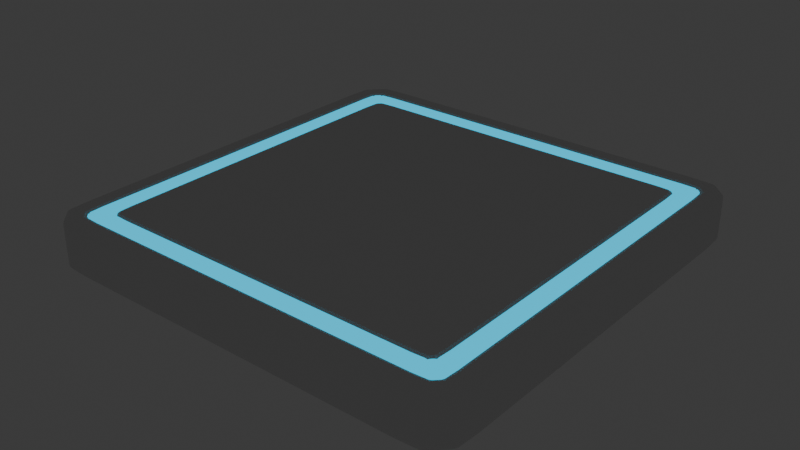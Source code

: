 # Source: square_tile2.blend  (saved by Blender 4.5.88; exported with 4.5.12 LTS)
import bpy
from mathutils import Matrix  # noqa: F401  (used for matrix-valued properties, if any)

bpy.ops.wm.read_factory_settings(use_empty=True)
scene = bpy.context.scene
scene.name = 'Scene'

# ---- collections
col_collection = bpy.data.collections.new('Collection'); scene.collection.children.link(col_collection)
col_collection_2 = bpy.data.collections.new('Collection 2'); scene.collection.children.link(col_collection_2)

# ---- materials (node trees are filled in below, after node groups)
mat_material = bpy.data.materials.new('Material')
mat_accent = bpy.data.materials.new('Accent')

# ---- material node trees
mat_material.use_nodes = True; mat_material.node_tree.nodes.clear()
_N = mat_material.node_tree.nodes; _L = mat_material.node_tree.links
n0 = _N.new('ShaderNodeBsdfPrincipled'); n0.name = 'Principled BSDF'; n0.location = (-200, 100)
n1 = _N.new('ShaderNodeOutputMaterial'); n1.name = 'Material Output'; n1.location = (200, 100)
_L.new(n0.outputs[0], n1.inputs[0])
n1.is_active_output = True
mat_accent.use_nodes = True; mat_accent.node_tree.nodes.clear()
_N = mat_accent.node_tree.nodes; _L = mat_accent.node_tree.links
n0 = _N.new('ShaderNodeOutputMaterial'); n0.name = 'Material Output'; n0.location = (200, 100)
n1 = _N.new('ShaderNodeEmission'); n1.name = 'Emission'; n1.location = (-200, 100)
n1.inputs[0].default_value = (0.0, 0.6584, 1.0, 1.0)
_L.new(n1.outputs[0], n0.inputs[0])
n0.is_active_output = True

# ---- world
world_world = bpy.data.worlds.new('World'); scene.world = world_world
world_world.use_nodes = True; world_world.node_tree.nodes.clear()
_N = world_world.node_tree.nodes; _L = world_world.node_tree.links
n0 = _N.new('ShaderNodeOutputWorld'); n0.name = 'World Output'; n0.location = (200, 100)
n1 = _N.new('ShaderNodeBackground'); n1.name = 'Background'; n1.location = (-200, 100)
n1.inputs[0].default_value = (0.05088, 0.05088, 0.05088, 1.0)
_L.new(n1.outputs[0], n0.inputs[0])
n0.is_active_output = True
world_world.color = (0.05088, 0.05088, 0.05088)
world_world.sun_shadow_jitter_overblur = 0.0

# ---- meshes
me_cube_001 = bpy.data.meshes.new('Cube.001')
me_cube_001.from_pydata([(-0.3734, -0.465, -0.05), (-0.465, -0.3734, -0.05), (-0.4253, -0.4621, -0.05), (-0.4621, -0.4253, -0.05), (-0.4203, -0.3721, 0.05), (-0.3721, -0.4203, 0.05), (-0.4185, -0.4058, 0.05), (-0.4058, -0.4185, 0.05), (-0.465, 0.3734, -0.05), (-0.3734, 0.465, -0.05), (-0.4621, 0.4253, -0.05), (-0.4253, 0.4621, -0.05), (-0.3721, 0.4203, 0.05), (-0.4203, 0.3721, 0.05), (-0.4058, 0.4185, 0.05), (-0.4185, 0.4058, 0.05), (0.465, -0.3734, -0.05), (0.3734, -0.465, -0.05), (0.4621, -0.4253, -0.05), (0.4253, -0.4621, -0.05), (0.3721, -0.4203, 0.05), (0.4203, -0.3721, 0.05), (0.4058, -0.4185, 0.05), (0.4185, -0.4058, 0.05), (0.3734, 0.465, -0.05), (0.465, 0.3734, -0.05), (0.4253, 0.4621, -0.05), (0.4621, 0.4253, -0.05), (0.4203, 0.3721, 0.05), (0.3721, 0.4203, 0.05), (0.4185, 0.4058, 0.05), (0.4058, 0.4185, 0.05), (-0.3734, -0.465, 0.05), (-0.4253, -0.4621, 0.05), (-0.4621, -0.4253, 0.05), (-0.465, -0.3734, 0.05), (-0.4253, 0.4621, 0.05), (-0.3734, 0.465, 0.05), (-0.4621, 0.4253, 0.05), (-0.465, 0.3734, 0.05), (0.4621, 0.4253, 0.05), (0.465, 0.3734, 0.05), (0.4253, 0.4621, 0.05), (0.3734, 0.465, 0.05), (0.4253, -0.4621, 0.05), (0.3734, -0.465, 0.05), (0.4621, -0.4253, 0.05), (0.465, -0.3734, 0.05), (-0.3402, -0.3843, 0.05), (-0.371, -0.3826, 0.05), (-0.3826, -0.371, 0.05), (-0.3843, -0.3402, 0.05), (-0.371, 0.3826, 0.05), (-0.3402, 0.3843, 0.05), (-0.3826, 0.371, 0.05), (-0.3843, 0.3402, 0.05), (0.3826, 0.371, 0.05), (0.3843, 0.3402, 0.05), (0.371, 0.3826, 0.05), (0.3402, 0.3843, 0.05), (0.371, -0.3826, 0.05), (0.3402, -0.3843, 0.05), (0.3826, -0.371, 0.05), (0.3843, -0.3402, 0.05), (-0.3721, -0.4203, 0.01272), (-0.4058, -0.4185, 0.01272), (-0.4185, -0.4058, 0.01272), (-0.4203, -0.3721, 0.01272), (-0.4058, 0.4185, 0.01272), (-0.3721, 0.4203, 0.01272), (-0.4185, 0.4058, 0.01272), (-0.4203, 0.3721, 0.01272), (0.4185, 0.4058, 0.01272), (0.4203, 0.3721, 0.01272), (0.4058, 0.4185, 0.01272), (0.3721, 0.4203, 0.01272), (0.4058, -0.4185, 0.01272), (0.3721, -0.4203, 0.01272), (0.4185, -0.4058, 0.01272), (0.4203, -0.3721, 0.01272), (-0.3402, -0.3843, 0.01272), (-0.371, -0.3826, 0.01272), (-0.3826, -0.371, 0.01272), (-0.3843, -0.3402, 0.01272), (-0.371, 0.3826, 0.01272), (-0.3402, 0.3843, 0.01272), (-0.3826, 0.371, 0.01272), (-0.3843, 0.3402, 0.01272), (0.3826, 0.371, 0.01272), (0.3843, 0.3402, 0.01272), (0.371, 0.3826, 0.01272), (0.3402, 0.3843, 0.01272), (0.371, -0.3826, 0.01272), (0.3402, -0.3843, 0.01272), (0.3826, -0.371, 0.01272), (0.3843, -0.3402, 0.01272)], [], [(0, 32, 33, 2), (2, 33, 34, 3), (3, 34, 35, 1), (37, 9, 11, 36), (36, 11, 10, 38), (38, 10, 8, 39), (41, 25, 27, 40), (40, 27, 26, 42), (42, 26, 24, 43), (45, 17, 19, 44), (44, 19, 18, 46), (46, 18, 16, 47), (8, 10, 11, 9, 24, 26, 27, 25, 16, 18, 19, 17, 0, 2, 3, 1), (1, 35, 39, 8), (17, 45, 32, 0), (20, 22, 76, 77), (9, 37, 43, 24), (25, 41, 47, 16), (5, 7, 33, 32), (7, 6, 34, 33), (6, 4, 35, 34), (14, 12, 37, 36), (15, 14, 36, 38), (13, 15, 38, 39), (30, 28, 41, 40), (31, 30, 40, 42), (29, 31, 42, 43), (22, 20, 45, 44), (23, 22, 44, 46), (21, 23, 46, 47), (4, 13, 39, 35), (20, 5, 32, 45), (28, 21, 47, 41), (12, 29, 43, 37), (57, 56, 58, 59, 53, 52, 54, 55, 51, 50, 49, 48, 61, 60, 62, 63), (52, 53, 85, 84), (31, 29, 75, 74), (50, 51, 83, 82), (30, 31, 74, 72), (53, 59, 91, 85), (49, 50, 82, 81), (28, 30, 72, 73), (57, 63, 95, 89), (48, 49, 81, 80), (15, 13, 71, 70), (61, 48, 80, 93), (14, 15, 70, 68), (51, 55, 87, 83), (12, 14, 68, 69), (63, 62, 94, 95), (76, 78, 94, 92), (69, 68, 84, 85), (78, 79, 95, 94), (68, 70, 86, 84), (71, 67, 83, 87), (70, 71, 87, 86), (64, 77, 93, 80), (73, 72, 88, 89), (79, 73, 89, 95), (72, 74, 90, 88), (65, 64, 80, 81), (75, 69, 85, 91), (74, 75, 91, 90), (66, 65, 81, 82), (77, 76, 92, 93), (67, 66, 82, 83), (54, 52, 84, 86), (22, 23, 78, 76), (55, 54, 86, 87), (23, 21, 79, 78), (56, 57, 89, 88), (13, 4, 67, 71), (58, 56, 88, 90), (5, 20, 77, 64), (59, 58, 90, 91), (7, 5, 64, 65), (21, 28, 73, 79), (60, 61, 93, 92), (6, 7, 65, 66), (29, 12, 69, 75), (62, 60, 92, 94), (4, 6, 66, 67)])
me_cube_001.polygons.foreach_set('material_index', [0, 0, 0, 0, 0, 0, 0, 0, 0, 0, 0, 0, 0, 0, 0, 1, 0, 0, 0, 0, 0, 0, 0, 0, 0, 0, 0, 0, 0, 0, 0, 0, 0, 0, 0, 1, 1, 1, 1, 1, 1, 1, 1, 1, 1, 1, 1, 1, 1, 1, 1, 1, 1, 1, 1, 1, 1, 1, 1, 1, 1, 1, 1, 1, 1, 1, 1, 1, 1, 1, 1, 1, 1, 1, 1, 1, 1, 1, 1, 1, 1, 1])
_uv = me_cube_001.uv_layers.new(name='UVMap')
_uv.uv.foreach_set('vector', [0.375, 0.9754, 0.625, 0.9754, 0.625, 1.0, 0.375, 1.0, 0.375, 0.0, 0.625, 0.0, 0.625, 0.01067, 0.375, 0.01067, 0.375, 0.01067, 0.625, 0.01067, 0.625, 0.02463, 0.375, 0.02463, 0.625, 0.2746, 0.375, 0.2746, 0.375, 0.2607, 0.625, 0.2607, 0.625, 0.2607, 0.375, 0.2607, 0.375, 0.2393, 0.625, 0.2393, 0.625, 0.2393, 0.375, 0.2393, 0.375, 0.2254, 0.625, 0.2254, 0.625, 0.5246, 0.375, 0.5246, 0.3742, 0.5107, 0.6258, 0.5107, 0.6258, 0.5107, 0.3742, 0.5107, 0.3645, 0.5006, 0.6355, 0.5006, 0.6355, 0.5006, 0.3645, 0.5006, 0.3525, 0.4979, 0.6475, 0.4979, 0.6475, 0.7521, 0.3525, 0.7521, 0.3645, 0.7494, 0.6355, 0.7494, 0.6355, 0.7494, 0.3645, 0.7494, 0.3742, 0.7393, 0.6258, 0.7393, 0.6258, 0.7393, 0.3742, 0.7393, 0.375, 0.7254, 0.625, 0.7254, 0.125, 0.5246, 0.1258, 0.5107, 0.1357, 0.5008, 0.1496, 0.5, 0.3525, 0.4979, 0.3645, 0.5006, 0.3742, 0.5107, 0.375, 0.5246, 0.375, 0.7254, 0.3742, 0.7393, 0.3645, 0.7494, 0.3525, 0.7521, 0.1496, 0.75, 0.1357, 0.7492, 0.1258, 0.7393, 0.125, 0.7254, 0.375, 0.02463, 0.625, 0.02463, 0.625, 0.2254, 0.375, 0.2254, 0.3525, 0.7521, 0.6475, 0.7521, 0.625, 0.9754, 0.375, 0.9754, 0.6488, 0.7391, 0.6403, 0.738, 0.6403, 0.738, 0.6488, 0.7391, 0.375, 0.2746, 0.625, 0.2746, 0.6475, 0.4979, 0.3525, 0.4979, 0.375, 0.5246, 0.625, 0.5246, 0.625, 0.7254, 0.375, 0.7254, 0.85, 0.738, 0.8591, 0.7375, 0.8643, 0.7492, 0.8504, 0.75, 0.8591, 0.7375, 0.8625, 0.7341, 0.8742, 0.7393, 0.8643, 0.7492, 0.8625, 0.7341, 0.863, 0.725, 0.875, 0.7254, 0.8742, 0.7393, 0.8591, 0.5125, 0.85, 0.512, 0.8504, 0.5, 0.8643, 0.5008, 0.8625, 0.5159, 0.8591, 0.5125, 0.8643, 0.5008, 0.8742, 0.5107, 0.863, 0.525, 0.8625, 0.5159, 0.8742, 0.5107, 0.875, 0.5246, 0.6371, 0.5156, 0.6367, 0.5247, 0.625, 0.5246, 0.6258, 0.5107, 0.6403, 0.512, 0.6371, 0.5156, 0.6258, 0.5107, 0.6355, 0.5006, 0.6488, 0.5109, 0.6403, 0.512, 0.6355, 0.5006, 0.6475, 0.4979, 0.6403, 0.738, 0.6488, 0.7391, 0.6475, 0.7521, 0.6355, 0.7494, 0.6371, 0.7344, 0.6403, 0.738, 0.6355, 0.7494, 0.6258, 0.7393, 0.6367, 0.7253, 0.6371, 0.7344, 0.6258, 0.7393, 0.625, 0.7254, 0.863, 0.725, 0.863, 0.525, 0.875, 0.5246, 0.875, 0.7254, 0.6488, 0.7391, 0.85, 0.738, 0.8504, 0.75, 0.6475, 0.7521, 0.6367, 0.5247, 0.6367, 0.7253, 0.625, 0.7254, 0.625, 0.5246, 0.85, 0.512, 0.6488, 0.5109, 0.6475, 0.4979, 0.8504, 0.5, 0.6367, 0.5247, 0.6371, 0.5156, 0.6403, 0.512, 0.6488, 0.5109, 0.85, 0.512, 0.8591, 0.5125, 0.8625, 0.5159, 0.863, 0.525, 0.863, 0.725, 0.8625, 0.7341, 0.8591, 0.7375, 0.85, 0.738, 0.6488, 0.7391, 0.6403, 0.738, 0.6371, 0.7344, 0.6367, 0.7253, 0.8591, 0.5125, 0.85, 0.512, 0.85, 0.512, 0.8591, 0.5125, 0.6403, 0.512, 0.6488, 0.5109, 0.6488, 0.5109, 0.6403, 0.512, 0.8625, 0.7341, 0.863, 0.725, 0.863, 0.725, 0.8625, 0.7341, 0.6371, 0.5156, 0.6403, 0.512, 0.6403, 0.512, 0.6371, 0.5156, 0.85, 0.512, 0.6488, 0.5109, 0.6488, 0.5109, 0.85, 0.512, 0.8591, 0.7375, 0.8625, 0.7341, 0.8625, 0.7341, 0.8591, 0.7375, 0.6367, 0.5247, 0.6371, 0.5156, 0.6371, 0.5156, 0.6367, 0.5247, 0.6367, 0.5247, 0.6367, 0.7253, 0.6367, 0.7253, 0.6367, 0.5247, 0.85, 0.738, 0.8591, 0.7375, 0.8591, 0.7375, 0.85, 0.738, 0.8625, 0.5159, 0.863, 0.525, 0.863, 0.525, 0.8625, 0.5159, 0.6488, 0.7391, 0.85, 0.738, 0.85, 0.738, 0.6488, 0.7391, 0.8591, 0.5125, 0.8625, 0.5159, 0.8625, 0.5159, 0.8591, 0.5125, 0.863, 0.725, 0.863, 0.525, 0.863, 0.525, 0.863, 0.725, 0.85, 0.512, 0.8591, 0.5125, 0.8591, 0.5125, 0.85, 0.512, 0.6367, 0.7253, 0.6371, 0.7344, 0.6371, 0.7344, 0.6367, 0.7253, 0.6403, 0.738, 0.6371, 0.7344, 0.6371, 0.7344, 0.6403, 0.738, 0.85, 0.512, 0.8591, 0.5125, 0.8591, 0.5125, 0.85, 0.512, 0.6371, 0.7344, 0.6367, 0.7253, 0.6367, 0.7253, 0.6371, 0.7344, 0.8591, 0.5125, 0.8625, 0.5159, 0.8625, 0.5159, 0.8591, 0.5125, 0.863, 0.525, 0.863, 0.725, 0.863, 0.725, 0.863, 0.525, 0.8625, 0.5159, 0.863, 0.525, 0.863, 0.525, 0.8625, 0.5159, 0.85, 0.738, 0.6488, 0.7391, 0.6488, 0.7391, 0.85, 0.738, 0.6367, 0.5247, 0.6371, 0.5156, 0.6371, 0.5156, 0.6367, 0.5247, 0.6367, 0.7253, 0.6367, 0.5247, 0.6367, 0.5247, 0.6367, 0.7253, 0.6371, 0.5156, 0.6403, 0.512, 0.6403, 0.512, 0.6371, 0.5156, 0.8591, 0.7375, 0.85, 0.738, 0.85, 0.738, 0.8591, 0.7375, 0.6488, 0.5109, 0.85, 0.512, 0.85, 0.512, 0.6488, 0.5109, 0.6403, 0.512, 0.6488, 0.5109, 0.6488, 0.5109, 0.6403, 0.512, 0.8625, 0.7341, 0.8591, 0.7375, 0.8591, 0.7375, 0.8625, 0.7341, 0.6488, 0.7391, 0.6403, 0.738, 0.6403, 0.738, 0.6488, 0.7391, 0.863, 0.725, 0.8625, 0.7341, 0.8625, 0.7341, 0.863, 0.725, 0.8625, 0.5159, 0.8591, 0.5125, 0.8591, 0.5125, 0.8625, 0.5159, 0.6403, 0.738, 0.6371, 0.7344, 0.6371, 0.7344, 0.6403, 0.738, 0.863, 0.525, 0.8625, 0.5159, 0.8625, 0.5159, 0.863, 0.525, 0.6371, 0.7344, 0.6367, 0.7253, 0.6367, 0.7253, 0.6371, 0.7344, 0.6371, 0.5156, 0.6367, 0.5247, 0.6367, 0.5247, 0.6371, 0.5156, 0.863, 0.525, 0.863, 0.725, 0.863, 0.725, 0.863, 0.525, 0.6403, 0.512, 0.6371, 0.5156, 0.6371, 0.5156, 0.6403, 0.512, 0.85, 0.738, 0.6488, 0.7391, 0.6488, 0.7391, 0.85, 0.738, 0.6488, 0.5109, 0.6403, 0.512, 0.6403, 0.512, 0.6488, 0.5109, 0.8591, 0.7375, 0.85, 0.738, 0.85, 0.738, 0.8591, 0.7375, 0.6367, 0.7253, 0.6367, 0.5247, 0.6367, 0.5247, 0.6367, 0.7253, 0.6403, 0.738, 0.6488, 0.7391, 0.6488, 0.7391, 0.6403, 0.738, 0.8625, 0.7341, 0.8591, 0.7375, 0.8591, 0.7375, 0.8625, 0.7341, 0.6488, 0.5109, 0.85, 0.512, 0.85, 0.512, 0.6488, 0.5109, 0.6371, 0.7344, 0.6403, 0.738, 0.6403, 0.738, 0.6371, 0.7344, 0.863, 0.725, 0.8625, 0.7341, 0.8625, 0.7341, 0.863, 0.725])
me_cube_001.materials.append(mat_material)
me_cube_001.materials.append(mat_accent)
me_cube_001.update()

# ---- objects
ob_cube = bpy.data.objects.new('Cube', me_cube_001)

# ---- transforms, parenting, visibility, modifiers, constraints
ob_cube.location = (0.0, 0.0, 0.0)
_m = ob_cube.modifiers.new('Bevel', 'BEVEL')
_m.width = 0.03
_m.width_pct = 0.03
_m.segments = 2

# ---- collection membership
col_collection.objects.link(ob_cube)

# ---- scene / render settings (as saved in the file)
scene.frame_start = 1; scene.frame_end = 250; scene.frame_set(1)
scene.render.engine = 'BLENDER_EEVEE_NEXT'
bpy.context.view_layer.update()

# ---- added for rendering (the .blend has no active camera): camera
cam_auto = bpy.data.cameras.new('AutoCamera')
cam_auto.lens = 50.0
cam_auto.sensor_width = 36.0
cam_auto.clip_end = 1000.0
ob_auto_camera = bpy.data.objects.new('AutoCamera', cam_auto)
scene.collection.objects.link(ob_auto_camera)
ob_auto_camera.location = (1.22038, -1.46446, 0.976308)
ob_auto_camera.rotation_euler = (1.09748, -7.21219e-08, 0.694738)
scene.camera = ob_auto_camera
bpy.context.view_layer.update()
